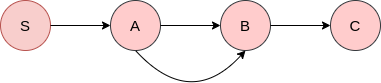

The diagram above was exported from draw.io. Its source (the exported page's mxGraphModel, read from the mxfile embedded in the PNG):
<mxGraphModel dx="796" dy="528" grid="0" gridSize="10" guides="1" tooltips="1" connect="1" arrows="1" fold="1" page="1" pageScale="1" pageWidth="850" pageHeight="1100" math="0" shadow="0">
  <root>
    <mxCell id="0" />
    <mxCell id="1" parent="0" />
    <mxCell id="tFv2XAtVI15fDzZkFdSp-1" value="&lt;font style=&quot;font-size: 15px&quot;&gt;S&lt;/font&gt;" style="ellipse;whiteSpace=wrap;html=1;aspect=fixed;fillColor=#f8cecc;strokeColor=#b85450;" vertex="1" parent="1">
      <mxGeometry x="80" y="40" width="50" height="50" as="geometry" />
    </mxCell>
    <mxCell id="tFv2XAtVI15fDzZkFdSp-2" value="&lt;font style=&quot;font-size: 15px&quot;&gt;A&lt;/font&gt;" style="ellipse;whiteSpace=wrap;html=1;aspect=fixed;fillColor=#ffcccc;strokeColor=#36393d;" vertex="1" parent="1">
      <mxGeometry x="190" y="40" width="50" height="50" as="geometry" />
    </mxCell>
    <mxCell id="tFv2XAtVI15fDzZkFdSp-3" value="&lt;font style=&quot;font-size: 15px&quot;&gt;B&lt;/font&gt;" style="ellipse;whiteSpace=wrap;html=1;aspect=fixed;fillColor=#ffcccc;strokeColor=#36393d;" vertex="1" parent="1">
      <mxGeometry x="300" y="40" width="50" height="50" as="geometry" />
    </mxCell>
    <mxCell id="tFv2XAtVI15fDzZkFdSp-4" value="&lt;font style=&quot;font-size: 15px&quot;&gt;C&lt;/font&gt;" style="ellipse;whiteSpace=wrap;html=1;aspect=fixed;fillColor=#ffcccc;strokeColor=#36393d;" vertex="1" parent="1">
      <mxGeometry x="410" y="40" width="50" height="50" as="geometry" />
    </mxCell>
    <mxCell id="tFv2XAtVI15fDzZkFdSp-5" value="" style="endArrow=classic;html=1;exitX=1;exitY=0.5;exitDx=0;exitDy=0;entryX=0;entryY=0.5;entryDx=0;entryDy=0;" edge="1" parent="1" source="tFv2XAtVI15fDzZkFdSp-1" target="tFv2XAtVI15fDzZkFdSp-2">
      <mxGeometry width="50" height="50" relative="1" as="geometry">
        <mxPoint x="380" y="260" as="sourcePoint" />
        <mxPoint x="430" y="210" as="targetPoint" />
      </mxGeometry>
    </mxCell>
    <mxCell id="tFv2XAtVI15fDzZkFdSp-6" value="" style="endArrow=classic;html=1;exitX=1;exitY=0.5;exitDx=0;exitDy=0;entryX=0;entryY=0.5;entryDx=0;entryDy=0;" edge="1" parent="1" source="tFv2XAtVI15fDzZkFdSp-2" target="tFv2XAtVI15fDzZkFdSp-3">
      <mxGeometry width="50" height="50" relative="1" as="geometry">
        <mxPoint x="380" y="260" as="sourcePoint" />
        <mxPoint x="430" y="210" as="targetPoint" />
      </mxGeometry>
    </mxCell>
    <mxCell id="tFv2XAtVI15fDzZkFdSp-7" value="" style="endArrow=classic;html=1;exitX=1;exitY=0.5;exitDx=0;exitDy=0;entryX=0;entryY=0.5;entryDx=0;entryDy=0;" edge="1" parent="1" source="tFv2XAtVI15fDzZkFdSp-3" target="tFv2XAtVI15fDzZkFdSp-4">
      <mxGeometry width="50" height="50" relative="1" as="geometry">
        <mxPoint x="380" y="260" as="sourcePoint" />
        <mxPoint x="430" y="210" as="targetPoint" />
      </mxGeometry>
    </mxCell>
    <mxCell id="tFv2XAtVI15fDzZkFdSp-8" value="" style="curved=1;endArrow=classic;html=1;exitX=0.5;exitY=1;exitDx=0;exitDy=0;entryX=0.5;entryY=1;entryDx=0;entryDy=0;" edge="1" parent="1" source="tFv2XAtVI15fDzZkFdSp-2" target="tFv2XAtVI15fDzZkFdSp-3">
      <mxGeometry width="50" height="50" relative="1" as="geometry">
        <mxPoint x="380" y="260" as="sourcePoint" />
        <mxPoint x="430" y="210" as="targetPoint" />
        <Array as="points">
          <mxPoint x="270" y="150" />
        </Array>
      </mxGeometry>
    </mxCell>
  </root>
</mxGraphModel>